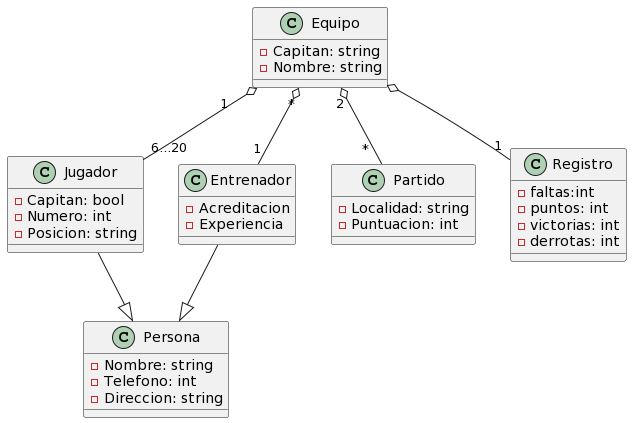

The diagram above was rendered by PlantUML. Its source (embedded in the PNG):
@startuml
Jugador -d-|> Persona
Entrenador -d-|> Persona
Jugador "6...20"-u-o "1    " Equipo
Entrenador "1" -u-o "*" Equipo
Partido " *  " -u-o "2" Equipo 
Registro "1" -u-o Equipo 

class Equipo{
    - Capitan: string
    - Nombre: string
}

class Persona{
    - Nombre: string
    - Telefono: int
    - Direccion: string
}

class Registro{
    - faltas:int
    - puntos: int
    - victorias: int
    - derrotas: int
}

class Jugador{
    - Capitan: bool
    - Numero: int
    - Posicion: string
}

class Entrenador{
    - Acreditacion
    - Experiencia
}

class Partido{
    - Localidad: string
    - Puntuacion: int
}
@enduml